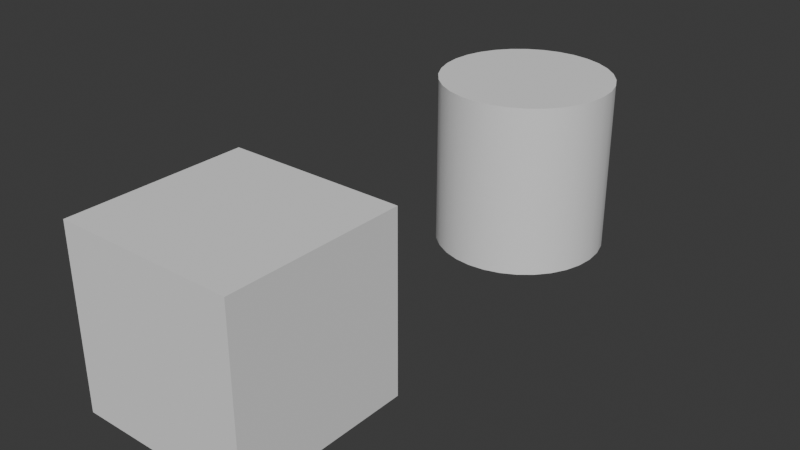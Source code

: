 # Source: The_Rising_Platform.blend  (saved by Blender 4.5.91; exported with 4.5.12 LTS)
import bpy
from mathutils import Matrix  # noqa: F401  (used for matrix-valued properties, if any)

bpy.ops.wm.read_factory_settings(use_empty=True)
scene = bpy.context.scene
scene.name = 'Scene'

# ---- collections
col_collection = bpy.data.collections.new('Collection'); scene.collection.children.link(col_collection)

# ---- node groups
ng_smooth_by_angle = bpy.data.node_groups.new('Smooth by Angle', 'GeometryNodeTree')
_s = ng_smooth_by_angle.interface.new_socket(name='Mesh', in_out='OUTPUT', socket_type='NodeSocketGeometry')
_s = ng_smooth_by_angle.interface.new_socket(name='Mesh', in_out='INPUT', socket_type='NodeSocketGeometry')
_s = ng_smooth_by_angle.interface.new_socket(name='Angle', in_out='INPUT', socket_type='NodeSocketFloat')
_s.subtype = 'ANGLE'
_s.default_value = 0.5236
_s.min_value = 0.0
_s.max_value = 3.142
_s.description = 'Maximum face angle for smooth edges'
_s = ng_smooth_by_angle.interface.new_socket(name='Ignore Sharpness', in_out='INPUT', socket_type='NodeSocketBool')
_s.force_non_field = True
ng_smooth_by_angle.description = 'Set the sharpness of mesh edges based on the angle between the neighboring faces'
ng_smooth_by_angle.is_modifier = True
_N = ng_smooth_by_angle.nodes; _L = ng_smooth_by_angle.links
n0 = _N.new('GeometryNodeSetShadeSmooth'); n0.name = 'Set Shade Smooth'; n0.location = (120, -80)
n0.domain = 'EDGE'
n1 = _N.new('GeometryNodeSetShadeSmooth'); n1.name = 'Set Shade Smooth.001'; n1.location = (300, -80)
n2 = _N.new('NodeGroupOutput'); n2.name = 'Group Output'; n2.location = (480, -80)
n3 = _N.new('GeometryNodeInputMeshEdgeAngle'); n3.name = 'Edge Angle'; n3.location = (-440, -240)
n4 = _N.new('NodeGroupInput'); n4.name = 'Group Input'; n4.location = (-80, -80)
n5 = _N.new('GeometryNodeInputEdgeSmooth'); n5.name = 'Is Edge Smooth'; n5.location = (-260, -120)
n6 = _N.new('GeometryNodeInputShadeSmooth'); n6.name = 'Is Shade Smooth'; n6.location = (-440, -397)
n7 = _N.new('FunctionNodeCompare'); n7.name = 'Compare'; n7.location = (-260, -260)
n7.operation = 'LESS_EQUAL'
n7.inputs[6].default_value = (0.0, 0.0, 0.0, 0.0)
n7.inputs[7].default_value = (0.0, 0.0, 0.0, 0.0)
n8 = _N.new('FunctionNodeBooleanMath'); n8.name = 'Boolean Math.001'; n8.location = (-80, -260)
n9 = _N.new('NodeGroupInput'); n9.name = 'Group Input.001'; n9.location = (-440, -329)
n10 = _N.new('NodeGroupInput'); n10.name = 'Group Input.002'; n10.location = (-259, -189)
n11 = _N.new('FunctionNodeBooleanMath'); n11.name = 'Boolean Math'; n11.location = (-80, -149)
n11.operation = 'OR'
n12 = _N.new('FunctionNodeBooleanMath'); n12.name = 'Boolean Math.002'; n12.location = (-260, -380)
n12.operation = 'OR'
n13 = _N.new('NodeGroupInput'); n13.name = 'Group Input.003'; n13.location = (-440, -460)
_L.new(n3.outputs[0], n7.inputs[0])
_L.new(n1.outputs[0], n2.inputs[0])
_L.new(n9.outputs[1], n7.inputs[1])
_L.new(n7.outputs[0], n8.inputs[0])
_L.new(n4.outputs[0], n0.inputs[0])
_L.new(n0.outputs[0], n1.inputs[0])
_L.new(n8.outputs[0], n0.inputs[2])
_L.new(n10.outputs[2], n11.inputs[1])
_L.new(n5.outputs[0], n11.inputs[0])
_L.new(n11.outputs[0], n0.inputs[1])
_L.new(n13.outputs[2], n12.inputs[1])
_L.new(n6.outputs[0], n12.inputs[0])
_L.new(n12.outputs[0], n8.inputs[1])
n2.is_active_output = True

# ---- world
world_world = bpy.data.worlds.new('World'); scene.world = world_world
world_world.use_nodes = True; world_world.node_tree.nodes.clear()
_N = world_world.node_tree.nodes; _L = world_world.node_tree.links
n0 = _N.new('ShaderNodeOutputWorld'); n0.name = 'World Output'; n0.location = (200, 100)
n1 = _N.new('ShaderNodeBackground'); n1.name = 'Background'; n1.location = (-200, 100)
n1.inputs[0].default_value = (0.05088, 0.05088, 0.05088, 1.0)
_L.new(n1.outputs[0], n0.inputs[0])
n0.is_active_output = True
world_world.color = (0.05088, 0.05088, 0.05088)
world_world.sun_shadow_jitter_overblur = 0.0

# ---- meshes
me_cube_001 = bpy.data.meshes.new('Cube.001')
me_cube_001.from_pydata([(-1.0, -1.0, -1.0), (-1.0, -1.0, 1.0), (-1.0, 1.0, -1.0), (-1.0, 1.0, 1.0), (1.0, -1.0, -1.0), (1.0, -1.0, 1.0), (1.0, 1.0, -1.0), (1.0, 1.0, 1.0)], [], [(0, 1, 3, 2), (2, 3, 7, 6), (6, 7, 5, 4), (4, 5, 1, 0), (2, 6, 4, 0), (7, 3, 1, 5)])
_uv = me_cube_001.uv_layers.new(name='UVMap')
_uv.uv.foreach_set('vector', [0.375, 0.0, 0.625, 0.0, 0.625, 0.25, 0.375, 0.25, 0.375, 0.25, 0.625, 0.25, 0.625, 0.5, 0.375, 0.5, 0.375, 0.5, 0.625, 0.5, 0.625, 0.75, 0.375, 0.75, 0.375, 0.75, 0.625, 0.75, 0.625, 1.0, 0.375, 1.0, 0.125, 0.5, 0.375, 0.5, 0.375, 0.75, 0.125, 0.75, 0.625, 0.5, 0.875, 0.5, 0.875, 0.75, 0.625, 0.75])
me_cube_001.update()
me_cylinder = bpy.data.meshes.new('Cylinder')
me_cylinder.from_pydata([(0.0, 1.0, -1.0), (0.0, 1.0, 1.0), (0.1951, 0.9808, -1.0), (0.1951, 0.9808, 1.0), (0.3827, 0.9239, -1.0), (0.3827, 0.9239, 1.0), (0.5556, 0.8315, -1.0), (0.5556, 0.8315, 1.0), (0.7071, 0.7071, -1.0), (0.7071, 0.7071, 1.0), (0.8315, 0.5556, -1.0), (0.8315, 0.5556, 1.0), (0.9239, 0.3827, -1.0), (0.9239, 0.3827, 1.0), (0.9808, 0.1951, -1.0), (0.9808, 0.1951, 1.0), (1.0, 0.0, -1.0), (1.0, 0.0, 1.0), (0.9808, -0.1951, -1.0), (0.9808, -0.1951, 1.0), (0.9239, -0.3827, -1.0), (0.9239, -0.3827, 1.0), (0.8315, -0.5556, -1.0), (0.8315, -0.5556, 1.0), (0.7071, -0.7071, -1.0), (0.7071, -0.7071, 1.0), (0.5556, -0.8315, -1.0), (0.5556, -0.8315, 1.0), (0.3827, -0.9239, -1.0), (0.3827, -0.9239, 1.0), (0.1951, -0.9808, -1.0), (0.1951, -0.9808, 1.0), (0.0, -1.0, -1.0), (0.0, -1.0, 1.0), (-0.1951, -0.9808, -1.0), (-0.1951, -0.9808, 1.0), (-0.3827, -0.9239, -1.0), (-0.3827, -0.9239, 1.0), (-0.5556, -0.8315, -1.0), (-0.5556, -0.8315, 1.0), (-0.7071, -0.7071, -1.0), (-0.7071, -0.7071, 1.0), (-0.8315, -0.5556, -1.0), (-0.8315, -0.5556, 1.0), (-0.9239, -0.3827, -1.0), (-0.9239, -0.3827, 1.0), (-0.9808, -0.1951, -1.0), (-0.9808, -0.1951, 1.0), (-1.0, 0.0, -1.0), (-1.0, 0.0, 1.0), (-0.9808, 0.1951, -1.0), (-0.9808, 0.1951, 1.0), (-0.9239, 0.3827, -1.0), (-0.9239, 0.3827, 1.0), (-0.8315, 0.5556, -1.0), (-0.8315, 0.5556, 1.0), (-0.7071, 0.7071, -1.0), (-0.7071, 0.7071, 1.0), (-0.5556, 0.8315, -1.0), (-0.5556, 0.8315, 1.0), (-0.3827, 0.9239, -1.0), (-0.3827, 0.9239, 1.0), (-0.1951, 0.9808, -1.0), (-0.1951, 0.9808, 1.0)], [], [(0, 1, 3, 2), (2, 3, 5, 4), (4, 5, 7, 6), (6, 7, 9, 8), (8, 9, 11, 10), (10, 11, 13, 12), (12, 13, 15, 14), (14, 15, 17, 16), (16, 17, 19, 18), (18, 19, 21, 20), (20, 21, 23, 22), (22, 23, 25, 24), (24, 25, 27, 26), (26, 27, 29, 28), (28, 29, 31, 30), (30, 31, 33, 32), (32, 33, 35, 34), (34, 35, 37, 36), (36, 37, 39, 38), (38, 39, 41, 40), (40, 41, 43, 42), (42, 43, 45, 44), (44, 45, 47, 46), (46, 47, 49, 48), (48, 49, 51, 50), (50, 51, 53, 52), (52, 53, 55, 54), (54, 55, 57, 56), (56, 57, 59, 58), (58, 59, 61, 60), (3, 1, 63, 61, 59, 57, 55, 53, 51, 49, 47, 45, 43, 41, 39, 37, 35, 33, 31, 29, 27, 25, 23, 21, 19, 17, 15, 13, 11, 9, 7, 5), (60, 61, 63, 62), (62, 63, 1, 0), (0, 2, 4, 6, 8, 10, 12, 14, 16, 18, 20, 22, 24, 26, 28, 30, 32, 34, 36, 38, 40, 42, 44, 46, 48, 50, 52, 54, 56, 58, 60, 62)])
me_cylinder.polygons.foreach_set('use_smooth', [True] * 34)
_uv = me_cylinder.uv_layers.new(name='UVMap')
_uv.uv.foreach_set('vector', [1.0, 0.5, 1.0, 1.0, 0.9688, 1.0, 0.9688, 0.5, 0.9688, 0.5, 0.9688, 1.0, 0.9375, 1.0, 0.9375, 0.5, 0.9375, 0.5, 0.9375, 1.0, 0.9062, 1.0, 0.9062, 0.5, 0.9062, 0.5, 0.9062, 1.0, 0.875, 1.0, 0.875, 0.5, 0.875, 0.5, 0.875, 1.0, 0.8438, 1.0, 0.8438, 0.5, 0.8438, 0.5, 0.8438, 1.0, 0.8125, 1.0, 0.8125, 0.5, 0.8125, 0.5, 0.8125, 1.0, 0.7812, 1.0, 0.7812, 0.5, 0.7812, 0.5, 0.7812, 1.0, 0.75, 1.0, 0.75, 0.5, 0.75, 0.5, 0.75, 1.0, 0.7188, 1.0, 0.7188, 0.5, 0.7188, 0.5, 0.7188, 1.0, 0.6875, 1.0, 0.6875, 0.5, 0.6875, 0.5, 0.6875, 1.0, 0.6562, 1.0, 0.6562, 0.5, 0.6562, 0.5, 0.6562, 1.0, 0.625, 1.0, 0.625, 0.5, 0.625, 0.5, 0.625, 1.0, 0.5938, 1.0, 0.5938, 0.5, 0.5938, 0.5, 0.5938, 1.0, 0.5625, 1.0, 0.5625, 0.5, 0.5625, 0.5, 0.5625, 1.0, 0.5312, 1.0, 0.5312, 0.5, 0.5312, 0.5, 0.5312, 1.0, 0.5, 1.0, 0.5, 0.5, 0.5, 0.5, 0.5, 1.0, 0.4688, 1.0, 0.4688, 0.5, 0.4688, 0.5, 0.4688, 1.0, 0.4375, 1.0, 0.4375, 0.5, 0.4375, 0.5, 0.4375, 1.0, 0.4062, 1.0, 0.4062, 0.5, 0.4062, 0.5, 0.4062, 1.0, 0.375, 1.0, 0.375, 0.5, 0.375, 0.5, 0.375, 1.0, 0.3438, 1.0, 0.3438, 0.5, 0.3438, 0.5, 0.3438, 1.0, 0.3125, 1.0, 0.3125, 0.5, 0.3125, 0.5, 0.3125, 1.0, 0.2812, 1.0, 0.2812, 0.5, 0.2812, 0.5, 0.2812, 1.0, 0.25, 1.0, 0.25, 0.5, 0.25, 0.5, 0.25, 1.0, 0.2188, 1.0, 0.2188, 0.5, 0.2188, 0.5, 0.2188, 1.0, 0.1875, 1.0, 0.1875, 0.5, 0.1875, 0.5, 0.1875, 1.0, 0.1562, 1.0, 0.1562, 0.5, 0.1562, 0.5, 0.1562, 1.0, 0.125, 1.0, 0.125, 0.5, 0.125, 0.5, 0.125, 1.0, 0.09375, 1.0, 0.09375, 0.5, 0.09375, 0.5, 0.09375, 1.0, 0.0625, 1.0, 0.0625, 0.5, 0.2968, 0.4854, 0.25, 0.49, 0.2032, 0.4854, 0.1582, 0.4717, 0.1167, 0.4496, 0.08029, 0.4197, 0.05045, 0.3833, 0.02827, 0.3418, 0.01461, 0.2968, 0.01, 0.25, 0.01461, 0.2032, 0.02827, 0.1582, 0.05045, 0.1167, 0.08029, 0.08029, 0.1167, 0.05045, 0.1582, 0.02827, 0.2032, 0.01461, 0.25, 0.01, 0.2968, 0.01461, 0.3418, 0.02827, 0.3833, 0.05045, 0.4197, 0.08029, 0.4496, 0.1167, 0.4717, 0.1582, 0.4854, 0.2032, 0.49, 0.25, 0.4854, 0.2968, 0.4717, 0.3418, 0.4496, 0.3833, 0.4197, 0.4197, 0.3833, 0.4496, 0.3418, 0.4717, 0.0625, 0.5, 0.0625, 1.0, 0.03125, 1.0, 0.03125, 0.5, 0.03125, 0.5, 0.03125, 1.0, 0.0, 1.0, 0.0, 0.5, 0.75, 0.49, 0.7968, 0.4854, 0.8418, 0.4717, 0.8833, 0.4496, 0.9197, 0.4197, 0.9496, 0.3833, 0.9717, 0.3418, 0.9854, 0.2968, 0.99, 0.25, 0.9854, 0.2032, 0.9717, 0.1582, 0.9496, 0.1167, 0.9197, 0.08029, 0.8833, 0.05045, 0.8418, 0.02827, 0.7968, 0.01461, 0.75, 0.01, 0.7032, 0.01461, 0.6582, 0.02827, 0.6167, 0.05045, 0.5803, 0.08029, 0.5504, 0.1167, 0.5283, 0.1582, 0.5146, 0.2032, 0.51, 0.25, 0.5146, 0.2968, 0.5283, 0.3418, 0.5504, 0.3833, 0.5803, 0.4197, 0.6167, 0.4496, 0.6582, 0.4717, 0.7032, 0.4854])
me_cylinder.update()

# ---- objects
ob_controller = bpy.data.objects.new('Controller', me_cube_001)
ob_platform = bpy.data.objects.new('Platform', me_cylinder)

# ---- transforms, parenting, visibility, modifiers, constraints
ob_controller.location = (0.0, 0.0, 0.0)
ob_platform.location = (0.0, 4.464, 0.0)
_m = ob_platform.modifiers.new('Smooth by Angle', 'NODES')
_m.node_group = ng_smooth_by_angle
_m.use_pin_to_last = True
_m.show_group_selector = False
_c = ob_platform.constraints.new('TRANSFORM'); _c.name = 'Transformation'
_c.target = ob_controller
_c.map_to_x_from = 'Z'
_c.from_max_x = 2.0
_c.to_max_x = 5.0

# ---- collection membership
col_collection.objects.link(ob_controller)
col_collection.objects.link(ob_platform)

# ---- scene / render settings (as saved in the file)
scene.frame_start = 1; scene.frame_end = 250; scene.frame_set(1)
scene.render.engine = 'BLENDER_EEVEE_NEXT'
bpy.context.view_layer.update()

# ---- added for rendering (the .blend has no active camera and no usable light): camera, sun
cam_auto = bpy.data.cameras.new('AutoCamera')
cam_auto.lens = 50.0
cam_auto.sensor_width = 36.0
cam_auto.clip_end = 1000.0
ob_auto_camera = bpy.data.objects.new('AutoCamera', cam_auto)
scene.collection.objects.link(ob_auto_camera)
ob_auto_camera.location = (6.52826, -5.60184, 5.22261)
ob_auto_camera.rotation_euler = (1.09748, -7.21219e-08, 0.694738)
scene.camera = ob_auto_camera
light_auto_sun = bpy.data.lights.new('AutoSun', 'SUN')
light_auto_sun.energy = 3.0
light_auto_sun.angle = 0.0523599
ob_auto_sun = bpy.data.objects.new('AutoSun', light_auto_sun)
scene.collection.objects.link(ob_auto_sun)
ob_auto_sun.rotation_euler = (0.872665, 0.174533, 0.523599)
bpy.context.view_layer.update()
